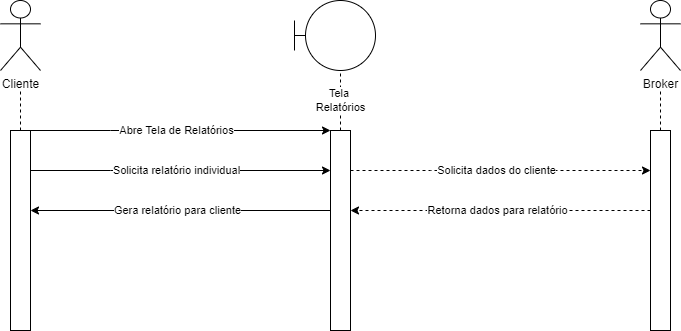

The diagram above was exported from draw.io. Its source (the exported page's mxGraphModel, read from the mxfile embedded in the PNG):
<mxGraphModel dx="813" dy="403" grid="1" gridSize="10" guides="1" tooltips="1" connect="1" arrows="1" fold="1" page="1" pageScale="1" pageWidth="827" pageHeight="1169" math="0" shadow="0">
  <root>
    <mxCell id="0" />
    <mxCell id="1" parent="0" />
    <mxCell id="cHIhylU9ekdkLbXL-UTN-1" value="Cliente" style="shape=umlActor;verticalLabelPosition=bottom;verticalAlign=top;html=1;outlineConnect=0;" vertex="1" parent="1">
      <mxGeometry x="120" y="110" width="40" height="70" as="geometry" />
    </mxCell>
    <mxCell id="cHIhylU9ekdkLbXL-UTN-2" value="" style="rounded=0;whiteSpace=wrap;html=1;" vertex="1" parent="1">
      <mxGeometry x="130" y="240" width="20" height="200" as="geometry" />
    </mxCell>
    <mxCell id="cHIhylU9ekdkLbXL-UTN-3" value="" style="endArrow=classic;html=1;rounded=0;exitX=1;exitY=0;exitDx=0;exitDy=0;entryX=0;entryY=0;entryDx=0;entryDy=0;" edge="1" parent="1" source="cHIhylU9ekdkLbXL-UTN-2" target="cHIhylU9ekdkLbXL-UTN-8">
      <mxGeometry width="50" height="50" relative="1" as="geometry">
        <mxPoint x="180" y="270" as="sourcePoint" />
        <mxPoint x="320" y="240" as="targetPoint" />
        <Array as="points">
          <mxPoint x="230" y="240" />
          <mxPoint x="300" y="240" />
        </Array>
      </mxGeometry>
    </mxCell>
    <mxCell id="cHIhylU9ekdkLbXL-UTN-4" value="Abre Tela de Relatórios" style="edgeLabel;html=1;align=center;verticalAlign=middle;resizable=0;points=[];" vertex="1" connectable="0" parent="cHIhylU9ekdkLbXL-UTN-3">
      <mxGeometry x="-0.1494" y="-1" relative="1" as="geometry">
        <mxPoint x="18" y="-1" as="offset" />
      </mxGeometry>
    </mxCell>
    <mxCell id="cHIhylU9ekdkLbXL-UTN-5" value="" style="ellipse;whiteSpace=wrap;html=1;aspect=fixed;" vertex="1" parent="1">
      <mxGeometry x="425" y="110" width="70" height="70" as="geometry" />
    </mxCell>
    <mxCell id="cHIhylU9ekdkLbXL-UTN-6" value="" style="endArrow=none;html=1;rounded=0;entryX=0;entryY=0.5;entryDx=0;entryDy=0;" edge="1" parent="1" target="cHIhylU9ekdkLbXL-UTN-5">
      <mxGeometry width="50" height="50" relative="1" as="geometry">
        <mxPoint x="414" y="145" as="sourcePoint" />
        <mxPoint x="424" y="120" as="targetPoint" />
      </mxGeometry>
    </mxCell>
    <mxCell id="cHIhylU9ekdkLbXL-UTN-7" value="" style="endArrow=none;html=1;rounded=0;" edge="1" parent="1">
      <mxGeometry width="50" height="50" relative="1" as="geometry">
        <mxPoint x="414" y="160" as="sourcePoint" />
        <mxPoint x="414" y="130" as="targetPoint" />
      </mxGeometry>
    </mxCell>
    <mxCell id="cHIhylU9ekdkLbXL-UTN-8" value="" style="rounded=0;whiteSpace=wrap;html=1;" vertex="1" parent="1">
      <mxGeometry x="450" y="240" width="20" height="200" as="geometry" />
    </mxCell>
    <mxCell id="cHIhylU9ekdkLbXL-UTN-9" value="" style="endArrow=none;dashed=1;html=1;rounded=0;exitX=0.5;exitY=0;exitDx=0;exitDy=0;entryX=0.5;entryY=1;entryDx=0;entryDy=0;" edge="1" parent="1" source="cHIhylU9ekdkLbXL-UTN-8" target="cHIhylU9ekdkLbXL-UTN-5">
      <mxGeometry width="50" height="50" relative="1" as="geometry">
        <mxPoint x="504" y="230" as="sourcePoint" />
        <mxPoint x="554" y="180" as="targetPoint" />
      </mxGeometry>
    </mxCell>
    <mxCell id="cHIhylU9ekdkLbXL-UTN-10" value="Tela&amp;nbsp;&lt;br&gt;Relatórios" style="edgeLabel;html=1;align=center;verticalAlign=middle;resizable=0;points=[];" vertex="1" connectable="0" parent="cHIhylU9ekdkLbXL-UTN-9">
      <mxGeometry x="-0.1651" y="1" relative="1" as="geometry">
        <mxPoint x="1" y="-5" as="offset" />
      </mxGeometry>
    </mxCell>
    <mxCell id="cHIhylU9ekdkLbXL-UTN-11" value="" style="endArrow=none;dashed=1;html=1;rounded=0;exitX=0.5;exitY=0;exitDx=0;exitDy=0;" edge="1" parent="1" source="cHIhylU9ekdkLbXL-UTN-2">
      <mxGeometry width="50" height="50" relative="1" as="geometry">
        <mxPoint x="210" y="210" as="sourcePoint" />
        <mxPoint x="140" y="200" as="targetPoint" />
      </mxGeometry>
    </mxCell>
    <mxCell id="cHIhylU9ekdkLbXL-UTN-14" value="" style="endArrow=classic;html=1;rounded=0;entryX=1;entryY=0.296;entryDx=0;entryDy=0;entryPerimeter=0;dashed=1;" edge="1" parent="1">
      <mxGeometry width="50" height="50" relative="1" as="geometry">
        <mxPoint x="770" y="320" as="sourcePoint" />
        <mxPoint x="470" y="320" as="targetPoint" />
      </mxGeometry>
    </mxCell>
    <mxCell id="cHIhylU9ekdkLbXL-UTN-15" value="Retorna dados para relatório" style="edgeLabel;html=1;align=center;verticalAlign=middle;resizable=0;points=[];" vertex="1" connectable="0" parent="cHIhylU9ekdkLbXL-UTN-14">
      <mxGeometry x="0.1296" relative="1" as="geometry">
        <mxPoint x="16" as="offset" />
      </mxGeometry>
    </mxCell>
    <mxCell id="cHIhylU9ekdkLbXL-UTN-16" value="" style="endArrow=classic;html=1;rounded=0;exitX=1;exitY=0;exitDx=0;exitDy=0;" edge="1" parent="1">
      <mxGeometry width="50" height="50" relative="1" as="geometry">
        <mxPoint x="150" y="280" as="sourcePoint" />
        <mxPoint x="450" y="280" as="targetPoint" />
        <Array as="points">
          <mxPoint x="230" y="280" />
          <mxPoint x="300" y="280" />
        </Array>
      </mxGeometry>
    </mxCell>
    <mxCell id="cHIhylU9ekdkLbXL-UTN-17" value="Solicita relatório individual" style="edgeLabel;html=1;align=center;verticalAlign=middle;resizable=0;points=[];" vertex="1" connectable="0" parent="cHIhylU9ekdkLbXL-UTN-16">
      <mxGeometry x="-0.1494" y="-1" relative="1" as="geometry">
        <mxPoint x="18" y="-1" as="offset" />
      </mxGeometry>
    </mxCell>
    <mxCell id="cHIhylU9ekdkLbXL-UTN-24" value="" style="rounded=0;whiteSpace=wrap;html=1;" vertex="1" parent="1">
      <mxGeometry x="770" y="240" width="20" height="200" as="geometry" />
    </mxCell>
    <mxCell id="cHIhylU9ekdkLbXL-UTN-25" value="Broker" style="shape=umlActor;verticalLabelPosition=bottom;verticalAlign=top;html=1;outlineConnect=0;" vertex="1" parent="1">
      <mxGeometry x="760" y="110" width="40" height="70" as="geometry" />
    </mxCell>
    <mxCell id="cHIhylU9ekdkLbXL-UTN-26" value="" style="endArrow=none;dashed=1;html=1;rounded=0;exitX=0.5;exitY=0;exitDx=0;exitDy=0;" edge="1" parent="1">
      <mxGeometry width="50" height="50" relative="1" as="geometry">
        <mxPoint x="780" y="240" as="sourcePoint" />
        <mxPoint x="780" y="200" as="targetPoint" />
      </mxGeometry>
    </mxCell>
    <mxCell id="cHIhylU9ekdkLbXL-UTN-28" value="" style="endArrow=classic;html=1;rounded=0;exitX=1;exitY=0;exitDx=0;exitDy=0;dashed=1;" edge="1" parent="1">
      <mxGeometry width="50" height="50" relative="1" as="geometry">
        <mxPoint x="470" y="280" as="sourcePoint" />
        <mxPoint x="770" y="280" as="targetPoint" />
        <Array as="points">
          <mxPoint x="550" y="280" />
          <mxPoint x="620" y="280" />
        </Array>
      </mxGeometry>
    </mxCell>
    <mxCell id="cHIhylU9ekdkLbXL-UTN-29" value="Solicita dados do cliente" style="edgeLabel;html=1;align=center;verticalAlign=middle;resizable=0;points=[];" vertex="1" connectable="0" parent="cHIhylU9ekdkLbXL-UTN-28">
      <mxGeometry x="-0.1494" y="-1" relative="1" as="geometry">
        <mxPoint x="18" y="-1" as="offset" />
      </mxGeometry>
    </mxCell>
    <mxCell id="cHIhylU9ekdkLbXL-UTN-30" value="" style="endArrow=classic;html=1;rounded=0;entryX=1;entryY=0.296;entryDx=0;entryDy=0;entryPerimeter=0;" edge="1" parent="1">
      <mxGeometry width="50" height="50" relative="1" as="geometry">
        <mxPoint x="450" y="320" as="sourcePoint" />
        <mxPoint x="150" y="320" as="targetPoint" />
      </mxGeometry>
    </mxCell>
    <mxCell id="cHIhylU9ekdkLbXL-UTN-31" value="Gera relatório para cliente" style="edgeLabel;html=1;align=center;verticalAlign=middle;resizable=0;points=[];" vertex="1" connectable="0" parent="cHIhylU9ekdkLbXL-UTN-30">
      <mxGeometry x="0.1296" relative="1" as="geometry">
        <mxPoint x="16" as="offset" />
      </mxGeometry>
    </mxCell>
  </root>
</mxGraphModel>